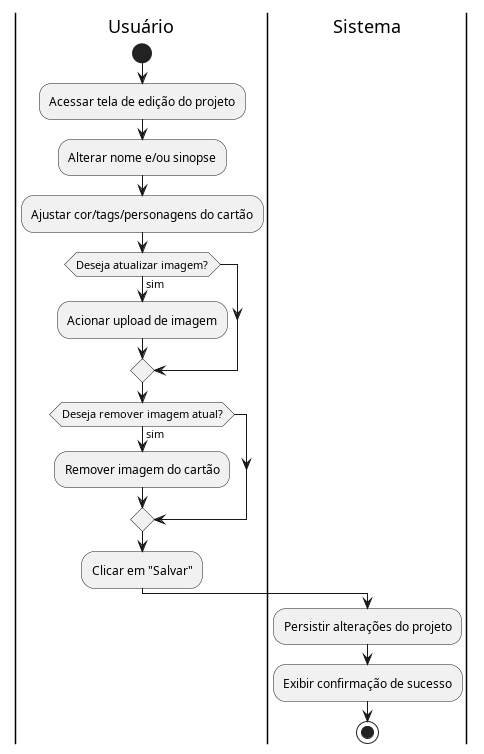

The diagram above was rendered by PlantUML. Its source (embedded in the PNG):
@startuml diagrama_UC02

|Usuário|
start
:Acessar tela de edição do projeto;
:Alterar nome e/ou sinopse;
:Ajustar cor/tags/personagens do cartão;
if (Deseja atualizar imagem?) then (sim)
  :Acionar upload de imagem;
endif
if (Deseja remover imagem atual?) then (sim)
  :Remover imagem do cartão;
endif
:Clicar em "Salvar";

|Sistema|
:Persistir alterações do projeto;
:Exibir confirmação de sucesso;

stop
@enduml